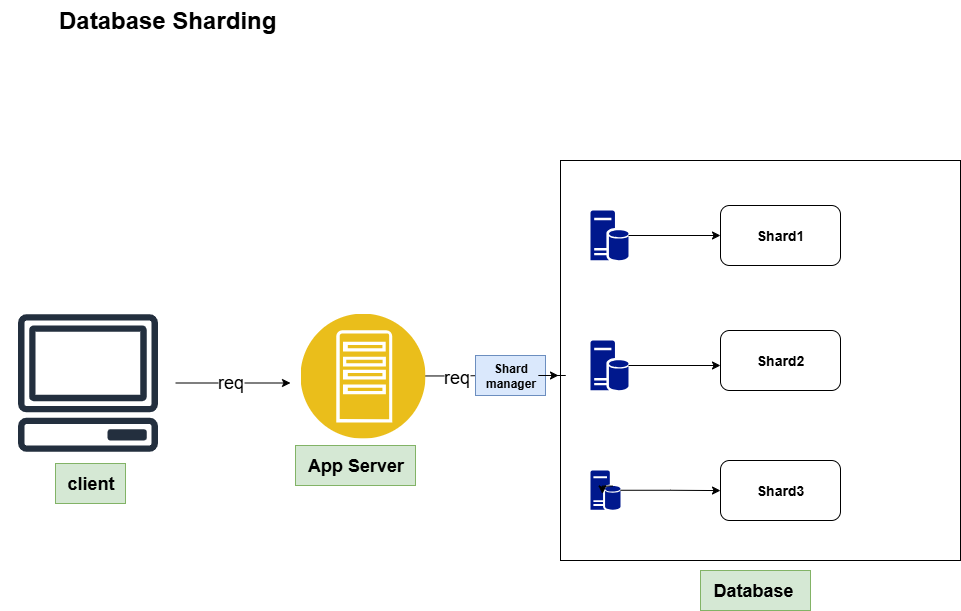

The diagram above was exported from draw.io. Its source (the exported page's mxGraphModel, read from the mxfile embedded in the PNG):
<mxGraphModel dx="1603" dy="865" grid="1" gridSize="10" guides="1" tooltips="1" connect="1" arrows="1" fold="1" page="1" pageScale="1" pageWidth="1100" pageHeight="850" math="0" shadow="0">
  <root>
    <mxCell id="0" />
    <mxCell id="1" parent="0" />
    <mxCell id="dU_gocVyeO0PjCPdtbR3-1" value="" style="whiteSpace=wrap;html=1;aspect=fixed;" vertex="1" parent="1">
      <mxGeometry x="600" y="210" width="400" height="400" as="geometry" />
    </mxCell>
    <mxCell id="dU_gocVyeO0PjCPdtbR3-2" value="&lt;b&gt;&lt;font style=&quot;font-size: 14px;&quot;&gt;Shard1&lt;/font&gt;&lt;/b&gt;" style="rounded=1;whiteSpace=wrap;html=1;" vertex="1" parent="1">
      <mxGeometry x="760" y="255" width="120" height="60" as="geometry" />
    </mxCell>
    <mxCell id="dU_gocVyeO0PjCPdtbR3-3" value="&lt;font style=&quot;font-size: 14px;&quot;&gt;&lt;b&gt;Shard2&lt;/b&gt;&lt;/font&gt;" style="rounded=1;whiteSpace=wrap;html=1;" vertex="1" parent="1">
      <mxGeometry x="760" y="380" width="120" height="60" as="geometry" />
    </mxCell>
    <mxCell id="dU_gocVyeO0PjCPdtbR3-4" value="&lt;font style=&quot;font-size: 14px;&quot;&gt;&lt;b&gt;Shard3&lt;/b&gt;&lt;/font&gt;" style="rounded=1;whiteSpace=wrap;html=1;" vertex="1" parent="1">
      <mxGeometry x="760" y="510" width="120" height="60" as="geometry" />
    </mxCell>
    <mxCell id="dU_gocVyeO0PjCPdtbR3-10" style="edgeStyle=orthogonalEdgeStyle;rounded=0;orthogonalLoop=1;jettySize=auto;html=1;entryX=0;entryY=0.5;entryDx=0;entryDy=0;" edge="1" parent="1" source="dU_gocVyeO0PjCPdtbR3-6" target="dU_gocVyeO0PjCPdtbR3-2">
      <mxGeometry relative="1" as="geometry" />
    </mxCell>
    <mxCell id="dU_gocVyeO0PjCPdtbR3-6" value="" style="sketch=0;aspect=fixed;pointerEvents=1;shadow=0;dashed=0;html=1;strokeColor=none;labelPosition=center;verticalLabelPosition=bottom;verticalAlign=top;align=center;fillColor=#00188D;shape=mxgraph.mscae.enterprise.database_server" vertex="1" parent="1">
      <mxGeometry x="630" y="260" width="38" height="50" as="geometry" />
    </mxCell>
    <mxCell id="dU_gocVyeO0PjCPdtbR3-7" value="" style="sketch=0;aspect=fixed;pointerEvents=1;shadow=0;dashed=0;html=1;strokeColor=none;labelPosition=center;verticalLabelPosition=bottom;verticalAlign=top;align=center;fillColor=#00188D;shape=mxgraph.mscae.enterprise.database_server" vertex="1" parent="1">
      <mxGeometry x="630" y="390" width="38" height="50" as="geometry" />
    </mxCell>
    <mxCell id="dU_gocVyeO0PjCPdtbR3-12" style="edgeStyle=orthogonalEdgeStyle;rounded=0;orthogonalLoop=1;jettySize=auto;html=1;" edge="1" parent="1" source="dU_gocVyeO0PjCPdtbR3-8" target="dU_gocVyeO0PjCPdtbR3-4">
      <mxGeometry relative="1" as="geometry" />
    </mxCell>
    <mxCell id="dU_gocVyeO0PjCPdtbR3-8" value="" style="sketch=0;aspect=fixed;pointerEvents=1;shadow=0;dashed=0;html=1;strokeColor=none;labelPosition=center;verticalLabelPosition=bottom;verticalAlign=top;align=center;fillColor=#00188D;shape=mxgraph.mscae.enterprise.database_server" vertex="1" parent="1">
      <mxGeometry x="630" y="520" width="30" height="39.47" as="geometry" />
    </mxCell>
    <mxCell id="dU_gocVyeO0PjCPdtbR3-9" style="edgeStyle=orthogonalEdgeStyle;rounded=0;orthogonalLoop=1;jettySize=auto;html=1;exitX=0.75;exitY=0.395;exitDx=0;exitDy=0;exitPerimeter=0;entryX=0.398;entryY=0.593;entryDx=0;entryDy=0;entryPerimeter=0;" edge="1" parent="1" source="dU_gocVyeO0PjCPdtbR3-8" target="dU_gocVyeO0PjCPdtbR3-8">
      <mxGeometry relative="1" as="geometry" />
    </mxCell>
    <mxCell id="dU_gocVyeO0PjCPdtbR3-11" style="edgeStyle=orthogonalEdgeStyle;rounded=0;orthogonalLoop=1;jettySize=auto;html=1;" edge="1" parent="1" source="dU_gocVyeO0PjCPdtbR3-7">
      <mxGeometry relative="1" as="geometry">
        <mxPoint x="760" y="415" as="targetPoint" />
      </mxGeometry>
    </mxCell>
    <mxCell id="dU_gocVyeO0PjCPdtbR3-19" style="edgeStyle=orthogonalEdgeStyle;rounded=0;orthogonalLoop=1;jettySize=auto;html=1;" edge="1" parent="1" source="dU_gocVyeO0PjCPdtbR3-14">
      <mxGeometry relative="1" as="geometry">
        <mxPoint x="330" y="432.5" as="targetPoint" />
      </mxGeometry>
    </mxCell>
    <mxCell id="dU_gocVyeO0PjCPdtbR3-21" value="&lt;font style=&quot;font-size: 18px;&quot;&gt;req&lt;/font&gt;" style="edgeLabel;html=1;align=center;verticalAlign=middle;resizable=0;points=[];" vertex="1" connectable="0" parent="dU_gocVyeO0PjCPdtbR3-19">
      <mxGeometry x="-0.0473" y="1" relative="1" as="geometry">
        <mxPoint x="-1" as="offset" />
      </mxGeometry>
    </mxCell>
    <mxCell id="dU_gocVyeO0PjCPdtbR3-14" value="Client" style="sketch=0;outlineConnect=0;fontColor=#232F3E;gradientColor=none;strokeColor=#232F3E;fillColor=#ffffff;dashed=0;verticalLabelPosition=bottom;verticalAlign=top;align=center;html=1;fontSize=12;fontStyle=0;aspect=fixed;shape=mxgraph.aws4.resourceIcon;resIcon=mxgraph.aws4.client;" vertex="1" parent="1">
      <mxGeometry x="40" y="345" width="175" height="175" as="geometry" />
    </mxCell>
    <mxCell id="dU_gocVyeO0PjCPdtbR3-20" style="edgeStyle=orthogonalEdgeStyle;rounded=0;orthogonalLoop=1;jettySize=auto;html=1;" edge="1" parent="1" source="dU_gocVyeO0PjCPdtbR3-16">
      <mxGeometry relative="1" as="geometry">
        <mxPoint x="530" y="425" as="targetPoint" />
      </mxGeometry>
    </mxCell>
    <mxCell id="dU_gocVyeO0PjCPdtbR3-22" value="req" style="edgeLabel;html=1;align=center;verticalAlign=middle;resizable=0;points=[];" vertex="1" connectable="0" parent="dU_gocVyeO0PjCPdtbR3-20">
      <mxGeometry x="-0.1273" y="1" relative="1" as="geometry">
        <mxPoint x="-1" as="offset" />
      </mxGeometry>
    </mxCell>
    <mxCell id="dU_gocVyeO0PjCPdtbR3-23" value="&lt;font style=&quot;font-size: 18px;&quot;&gt;req&lt;/font&gt;" style="edgeLabel;html=1;align=center;verticalAlign=middle;resizable=0;points=[];" vertex="1" connectable="0" parent="dU_gocVyeO0PjCPdtbR3-20">
      <mxGeometry x="-0.1064" y="-1" relative="1" as="geometry">
        <mxPoint x="1" as="offset" />
      </mxGeometry>
    </mxCell>
    <mxCell id="dU_gocVyeO0PjCPdtbR3-16" value="" style="image;aspect=fixed;perimeter=ellipsePerimeter;html=1;align=center;shadow=0;dashed=0;fontColor=#4277BB;labelBackgroundColor=default;fontSize=12;spacingTop=3;image=img/lib/ibm/applications/app_server.svg;" vertex="1" parent="1">
      <mxGeometry x="340" y="363" width="125" height="125" as="geometry" />
    </mxCell>
    <mxCell id="dU_gocVyeO0PjCPdtbR3-17" value="&lt;b&gt;&lt;font style=&quot;font-size: 18px;&quot;&gt;App Server&lt;/font&gt;&lt;/b&gt;" style="text;html=1;align=center;verticalAlign=middle;resizable=0;points=[];autosize=1;strokeColor=#82b366;fillColor=#d5e8d4;" vertex="1" parent="1">
      <mxGeometry x="335" y="495" width="120" height="40" as="geometry" />
    </mxCell>
    <mxCell id="dU_gocVyeO0PjCPdtbR3-18" value="&lt;font style=&quot;font-size: 18px;&quot;&gt;&lt;b&gt;client&lt;/b&gt;&lt;/font&gt;" style="text;html=1;align=center;verticalAlign=middle;resizable=0;points=[];autosize=1;strokeColor=#82b366;fillColor=#d5e8d4;" vertex="1" parent="1">
      <mxGeometry x="95" y="513" width="70" height="40" as="geometry" />
    </mxCell>
    <mxCell id="dU_gocVyeO0PjCPdtbR3-25" value="&lt;b&gt;Shard&lt;br&gt;manager&lt;/b&gt;" style="text;html=1;align=center;verticalAlign=middle;resizable=0;points=[];autosize=1;strokeColor=#6c8ebf;fillColor=#dae8fc;" vertex="1" parent="1">
      <mxGeometry x="515" y="405" width="70" height="40" as="geometry" />
    </mxCell>
    <mxCell id="dU_gocVyeO0PjCPdtbR3-27" style="edgeStyle=orthogonalEdgeStyle;rounded=0;orthogonalLoop=1;jettySize=auto;html=1;" edge="1" parent="1" source="dU_gocVyeO0PjCPdtbR3-25">
      <mxGeometry relative="1" as="geometry">
        <mxPoint x="598" y="425" as="targetPoint" />
      </mxGeometry>
    </mxCell>
    <mxCell id="dU_gocVyeO0PjCPdtbR3-28" value="&lt;font style=&quot;font-size: 24px;&quot;&gt;&lt;b style=&quot;&quot;&gt;Database Sharding&amp;nbsp;&lt;/b&gt;&lt;/font&gt;" style="text;html=1;align=center;verticalAlign=middle;resizable=0;points=[];autosize=1;strokeColor=none;fillColor=none;" vertex="1" parent="1">
      <mxGeometry x="85" y="50" width="250" height="40" as="geometry" />
    </mxCell>
    <mxCell id="dU_gocVyeO0PjCPdtbR3-29" value="&lt;font style=&quot;font-size: 18px;&quot;&gt;&lt;b&gt;Database&amp;nbsp;&lt;/b&gt;&lt;/font&gt;" style="text;html=1;align=center;verticalAlign=middle;resizable=0;points=[];autosize=1;strokeColor=#82b366;fillColor=#d5e8d4;" vertex="1" parent="1">
      <mxGeometry x="740" y="620" width="110" height="40" as="geometry" />
    </mxCell>
  </root>
</mxGraphModel>